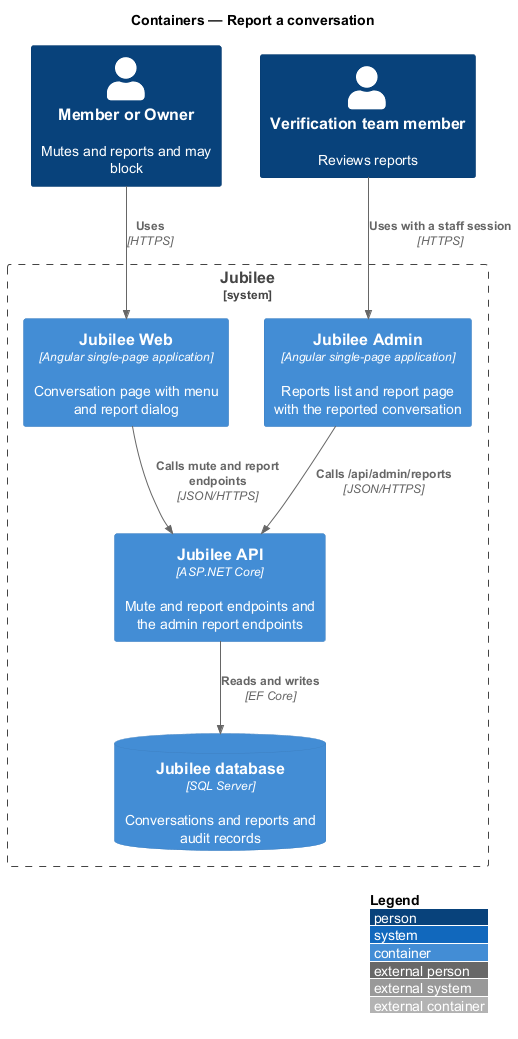

The diagram above was rendered by PlantUML. Its source (embedded in the PNG):
@startuml
!include <C4/C4_Container>
LAYOUT_WITH_LEGEND()
title Containers — Report a conversation

Person(member, "Member or Owner", "Mutes and reports and may block")
Person(verifier, "Verification team member", "Reviews reports")
System_Boundary(jubilee, "Jubilee") {
  Container(web, "Jubilee Web", "Angular single-page application", "Conversation page with menu and report dialog")
  Container(admin, "Jubilee Admin", "Angular single-page application", "Reports list and report page with the reported conversation")
  Container(api, "Jubilee API", "ASP.NET Core", "Mute and report endpoints and the admin report endpoints")
  ContainerDb(db, "Jubilee database", "SQL Server", "Conversations and reports and audit records")
}

Rel(member, web, "Uses", "HTTPS")
Rel(verifier, admin, "Uses with a staff session", "HTTPS")
Rel(web, api, "Calls mute and report endpoints", "JSON/HTTPS")
Rel(admin, api, "Calls /api/admin/reports", "JSON/HTTPS")
Rel(api, db, "Reads and writes", "EF Core")
@enduml